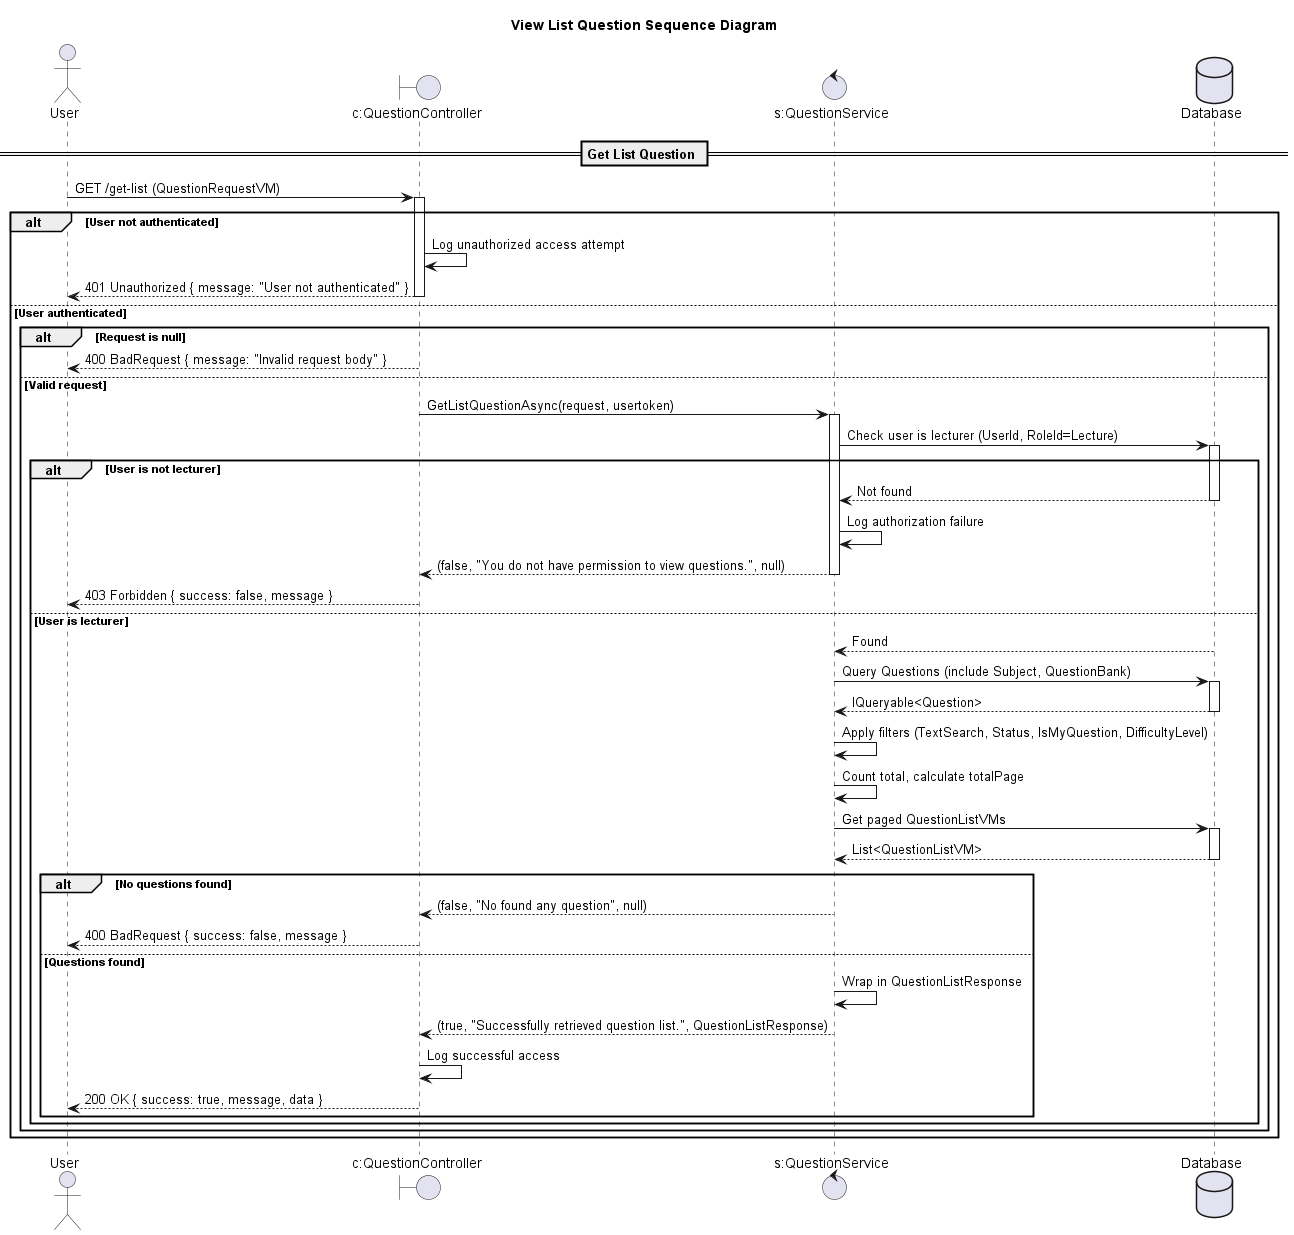

The diagram above was rendered by PlantUML. Its source (embedded in the PNG):
@startuml

title View List Question Sequence Diagram

actor "User" as Client
boundary "c:QuestionController" as Controller
control "s:QuestionService" as Service
database "Database" as DB

== Get List Question ==

Client -> Controller: GET /get-list (QuestionRequestVM)
activate Controller

alt User not authenticated
    Controller -> Controller: Log unauthorized access attempt
    Controller --> Client: 401 Unauthorized { message: "User not authenticated" }
    deactivate Controller
else User authenticated
    alt Request is null
        Controller --> Client: 400 BadRequest { message: "Invalid request body" }
        deactivate Controller
    else Valid request
        Controller -> Service: GetListQuestionAsync(request, usertoken)
        activate Service

        Service -> DB: Check user is lecturer (UserId, RoleId=Lecture)
        activate DB
        alt User is not lecturer
            DB --> Service: Not found
            deactivate DB
            Service -> Service: Log authorization failure
            Service --> Controller: (false, "You do not have permission to view questions.", null)
            deactivate Service
            Controller --> Client: 403 Forbidden { success: false, message }
            deactivate Controller
        else User is lecturer
            DB --> Service: Found
            deactivate DB

            Service -> DB: Query Questions (include Subject, QuestionBank)
            activate DB
            DB --> Service: IQueryable<Question>
            deactivate DB

            Service -> Service: Apply filters (TextSearch, Status, IsMyQuestion, DifficultyLevel)
            Service -> Service: Count total, calculate totalPage
            Service -> DB: Get paged QuestionListVMs
            activate DB
            DB --> Service: List<QuestionListVM>
            deactivate DB

            alt No questions found
                Service --> Controller: (false, "No found any question", null)
                deactivate Service
                Controller --> Client: 400 BadRequest { success: false, message }
                deactivate Controller
            else Questions found
                Service -> Service: Wrap in QuestionListResponse
                Service --> Controller: (true, "Successfully retrieved question list.", QuestionListResponse)
                deactivate Service
                Controller -> Controller: Log successful access
                Controller --> Client: 200 OK { success: true, message, data }
                deactivate Controller
            end alt
        end alt
    end alt
end alt

@enduml